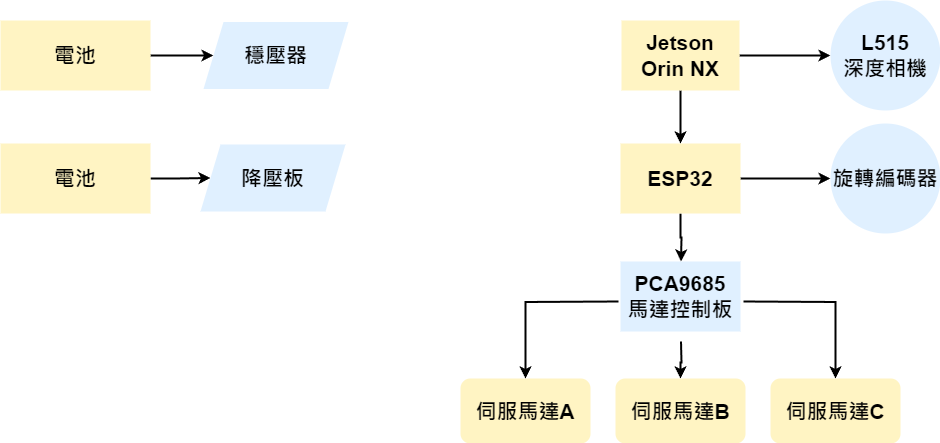

The diagram above was exported from draw.io. Its source (the exported page's mxGraphModel, read from the mxfile embedded in the PNG):
<mxGraphModel dx="2529" dy="636" grid="0" gridSize="10" guides="1" tooltips="1" connect="1" arrows="1" fold="1" page="1" pageScale="1" pageWidth="1100" pageHeight="850" background="#ffffff" math="0" shadow="0">
  <root>
    <mxCell id="0" />
    <mxCell id="1" parent="0" />
    <mxCell id="jj3I6xXcpA3nV5aw2deL-19" value="" style="edgeStyle=orthogonalEdgeStyle;rounded=0;orthogonalLoop=1;jettySize=auto;html=1;fontStyle=1;strokeWidth=2;fontSize=21;fillColor=none;fontColor=#000000;strokeColor=#000000;" parent="1" source="jj3I6xXcpA3nV5aw2deL-1" target="jj3I6xXcpA3nV5aw2deL-11" edge="1">
      <mxGeometry relative="1" as="geometry" />
    </mxCell>
    <mxCell id="jj3I6xXcpA3nV5aw2deL-21" value="" style="edgeStyle=orthogonalEdgeStyle;rounded=0;orthogonalLoop=1;jettySize=auto;html=1;fontStyle=1;strokeWidth=2;fontSize=21;fillColor=none;fontColor=#000000;strokeColor=#000000;" parent="1" source="jj3I6xXcpA3nV5aw2deL-1" edge="1">
      <mxGeometry relative="1" as="geometry">
        <mxPoint x="520.5" y="351" as="targetPoint" />
      </mxGeometry>
    </mxCell>
    <mxCell id="jj3I6xXcpA3nV5aw2deL-1" value="ESP32" style="rounded=0;whiteSpace=wrap;html=1;fontSize=21;fontStyle=1;fillColor=#FFF4C3;fontColor=#000000;strokeColor=none;strokeWidth=2;" parent="1" vertex="1">
      <mxGeometry x="460" y="233" width="120" height="70" as="geometry" />
    </mxCell>
    <mxCell id="jj3I6xXcpA3nV5aw2deL-14" value="" style="edgeStyle=orthogonalEdgeStyle;rounded=0;orthogonalLoop=1;jettySize=auto;html=1;fontStyle=1;strokeWidth=2;fontSize=21;fillColor=none;fontColor=#000000;strokeColor=#000000;" parent="1" source="jj3I6xXcpA3nV5aw2deL-2" target="jj3I6xXcpA3nV5aw2deL-4" edge="1">
      <mxGeometry relative="1" as="geometry" />
    </mxCell>
    <mxCell id="jj3I6xXcpA3nV5aw2deL-20" value="" style="edgeStyle=orthogonalEdgeStyle;rounded=0;orthogonalLoop=1;jettySize=auto;html=1;fontStyle=1;strokeWidth=2;fontSize=21;fillColor=none;fontColor=#000000;strokeColor=#000000;" parent="1" source="jj3I6xXcpA3nV5aw2deL-2" target="jj3I6xXcpA3nV5aw2deL-1" edge="1">
      <mxGeometry relative="1" as="geometry" />
    </mxCell>
    <mxCell id="jj3I6xXcpA3nV5aw2deL-2" value="Jetson Orin NX" style="rounded=0;whiteSpace=wrap;html=1;fontSize=21;fontStyle=1;fillColor=#FFF4C3;fontColor=#000000;strokeColor=none;strokeWidth=2;" parent="1" vertex="1">
      <mxGeometry x="461" y="110" width="118" height="70" as="geometry" />
    </mxCell>
    <mxCell id="jj3I6xXcpA3nV5aw2deL-4" value="&lt;span&gt;L515&lt;/span&gt;&lt;div&gt;&lt;span&gt;深度相機&lt;/span&gt;&lt;/div&gt;" style="ellipse;whiteSpace=wrap;html=1;aspect=fixed;fontStyle=1;fillColor=#E0F0FF;fontSize=21;fontColor=#000000;strokeColor=none;strokeWidth=2;" parent="1" vertex="1">
      <mxGeometry x="670" y="90" width="110" height="110" as="geometry" />
    </mxCell>
    <mxCell id="jj3I6xXcpA3nV5aw2deL-5" value="伺服馬達A" style="rounded=1;whiteSpace=wrap;html=1;fontSize=21;fontStyle=1;fillColor=#FFF4C3;fontColor=#000000;strokeColor=none;strokeWidth=2;" parent="1" vertex="1">
      <mxGeometry x="300" y="468" width="130" height="65" as="geometry" />
    </mxCell>
    <mxCell id="jj3I6xXcpA3nV5aw2deL-24" value="" style="edgeStyle=orthogonalEdgeStyle;rounded=0;orthogonalLoop=1;jettySize=auto;html=1;fontStyle=1;strokeWidth=2;fontSize=21;fillColor=none;fontColor=#000000;strokeColor=#000000;" parent="1" target="jj3I6xXcpA3nV5aw2deL-22" edge="1">
      <mxGeometry relative="1" as="geometry">
        <mxPoint x="520.5" y="431" as="sourcePoint" />
      </mxGeometry>
    </mxCell>
    <mxCell id="jj3I6xXcpA3nV5aw2deL-25" style="edgeStyle=orthogonalEdgeStyle;rounded=0;orthogonalLoop=1;jettySize=auto;html=1;entryX=0.5;entryY=0;entryDx=0;entryDy=0;fontStyle=1;strokeWidth=2;fontSize=21;fillColor=none;fontColor=#000000;strokeColor=#000000;" parent="1" target="jj3I6xXcpA3nV5aw2deL-5" edge="1">
      <mxGeometry relative="1" as="geometry">
        <mxPoint x="458" y="390.9999999999998" as="sourcePoint" />
      </mxGeometry>
    </mxCell>
    <mxCell id="jj3I6xXcpA3nV5aw2deL-26" style="edgeStyle=orthogonalEdgeStyle;rounded=0;orthogonalLoop=1;jettySize=auto;html=1;entryX=0.5;entryY=0;entryDx=0;entryDy=0;fontStyle=1;strokeWidth=2;fontSize=21;fillColor=none;fontColor=#000000;strokeColor=#000000;" parent="1" target="jj3I6xXcpA3nV5aw2deL-23" edge="1">
      <mxGeometry relative="1" as="geometry">
        <mxPoint x="583" y="390.9999999999998" as="sourcePoint" />
      </mxGeometry>
    </mxCell>
    <mxCell id="jj3I6xXcpA3nV5aw2deL-10" value="降壓板" style="shape=parallelogram;perimeter=parallelogramPerimeter;whiteSpace=wrap;html=1;fixedSize=1;fontSize=21;fillColor=#E0F0FF;fontStyle=1;fontColor=#000000;strokeColor=none;strokeWidth=2;" parent="1" vertex="1">
      <mxGeometry x="40" y="234" width="145" height="67" as="geometry" />
    </mxCell>
    <mxCell id="jj3I6xXcpA3nV5aw2deL-11" value="&lt;span&gt;旋轉編碼器&lt;/span&gt;" style="ellipse;whiteSpace=wrap;html=1;aspect=fixed;fontStyle=1;fillColor=#E0F0FF;fontSize=21;fontColor=#000000;strokeColor=none;strokeWidth=2;" parent="1" vertex="1">
      <mxGeometry x="670" y="213" width="110" height="110" as="geometry" />
    </mxCell>
    <mxCell id="jj3I6xXcpA3nV5aw2deL-16" value="" style="edgeStyle=orthogonalEdgeStyle;rounded=0;orthogonalLoop=1;jettySize=auto;html=1;fontStyle=1;strokeWidth=2;fontSize=21;fillColor=none;fontColor=#000000;strokeColor=#000000;entryX=0;entryY=0.5;entryDx=0;entryDy=0;" parent="1" source="jj3I6xXcpA3nV5aw2deL-12" target="AwlY9K_6otOax6unXKZm-2" edge="1">
      <mxGeometry relative="1" as="geometry">
        <mxPoint x="50" y="145" as="targetPoint" />
      </mxGeometry>
    </mxCell>
    <mxCell id="jj3I6xXcpA3nV5aw2deL-12" value="電池" style="rounded=0;whiteSpace=wrap;html=1;fontSize=21;fontStyle=1;fillColor=#FFF4C3;fontColor=#000000;strokeColor=none;strokeWidth=2;" parent="1" vertex="1">
      <mxGeometry x="-160" y="110" width="150" height="70" as="geometry" />
    </mxCell>
    <mxCell id="jj3I6xXcpA3nV5aw2deL-17" value="" style="edgeStyle=orthogonalEdgeStyle;rounded=0;orthogonalLoop=1;jettySize=auto;html=1;fontStyle=1;strokeWidth=2;fontSize=21;fillColor=none;fontColor=#000000;strokeColor=#000000;" parent="1" source="jj3I6xXcpA3nV5aw2deL-13" target="jj3I6xXcpA3nV5aw2deL-10" edge="1">
      <mxGeometry relative="1" as="geometry" />
    </mxCell>
    <mxCell id="jj3I6xXcpA3nV5aw2deL-13" value="電池" style="rounded=0;whiteSpace=wrap;html=1;fontSize=21;fontStyle=1;fillColor=#FFF4C3;fontColor=#000000;strokeColor=none;strokeWidth=2;" parent="1" vertex="1">
      <mxGeometry x="-160" y="233" width="150" height="70" as="geometry" />
    </mxCell>
    <mxCell id="jj3I6xXcpA3nV5aw2deL-22" value="伺服馬達B" style="rounded=1;whiteSpace=wrap;html=1;fontSize=21;fontStyle=1;fillColor=#FFF4C3;fontColor=#000000;strokeColor=none;strokeWidth=2;" parent="1" vertex="1">
      <mxGeometry x="455" y="468" width="130" height="65" as="geometry" />
    </mxCell>
    <mxCell id="jj3I6xXcpA3nV5aw2deL-23" value="伺服馬達C" style="rounded=1;whiteSpace=wrap;html=1;fontSize=21;fontStyle=1;fillColor=#FFF4C3;fontColor=#000000;strokeColor=none;strokeWidth=2;" parent="1" vertex="1">
      <mxGeometry x="610" y="468" width="130" height="65" as="geometry" />
    </mxCell>
    <mxCell id="AwlY9K_6otOax6unXKZm-2" value="穩壓器" style="shape=parallelogram;perimeter=parallelogramPerimeter;whiteSpace=wrap;html=1;fixedSize=1;fontSize=21;fillColor=#E0F0FF;fontStyle=1;fontColor=#000000;strokeColor=none;strokeWidth=2;" parent="1" vertex="1">
      <mxGeometry x="43" y="111.5" width="145" height="67" as="geometry" />
    </mxCell>
    <mxCell id="AwlY9K_6otOax6unXKZm-6" value="PCA9685&lt;div&gt;馬達控制板&lt;/div&gt;" style="rounded=0;whiteSpace=wrap;html=1;fontSize=21;fontStyle=1;fillColor=#E0F0FF;fontColor=#000000;strokeColor=none;strokeWidth=2;" parent="1" vertex="1">
      <mxGeometry x="460" y="351" width="120" height="70" as="geometry" />
    </mxCell>
  </root>
</mxGraphModel>